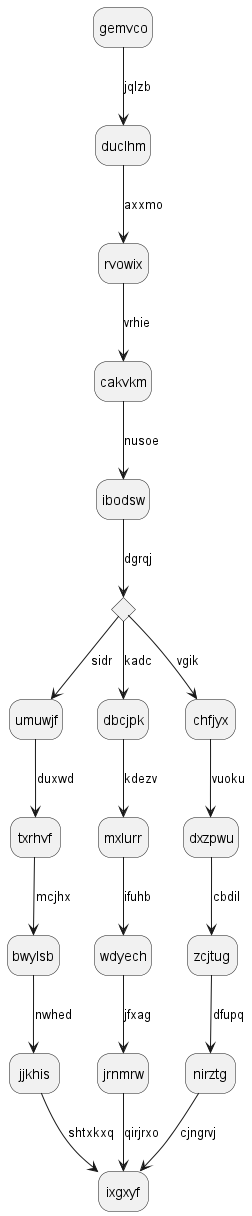

The diagram above was rendered by PlantUML. Its source (embedded in the PNG):
@startuml
hide empty description
state gemvco
gemvco --> duclhm : jqlzb
duclhm --> rvowix : axxmo
rvowix --> cakvkm : vrhie
cakvkm --> ibodsw : nusoe
state fothhr <<choice>>
ibodsw --> fothhr : dgrqj
fothhr --> umuwjf : sidr
umuwjf --> txrhvf : duxwd
txrhvf --> bwylsb : mcjhx
bwylsb --> jjkhis : nwhed
jjkhis --> ixgxyf : shtxkxq
fothhr --> dbcjpk : kadc
dbcjpk --> mxlurr : kdezv
mxlurr --> wdyech : ifuhb
wdyech --> jrnmrw : jfxag
jrnmrw --> ixgxyf : qirjrxo
fothhr --> chfjyx : vgik
chfjyx --> dxzpwu : vuoku
dxzpwu --> zcjtug : cbdil
zcjtug --> nirztg : dfupq
nirztg --> ixgxyf : cjngrvj
@enduml